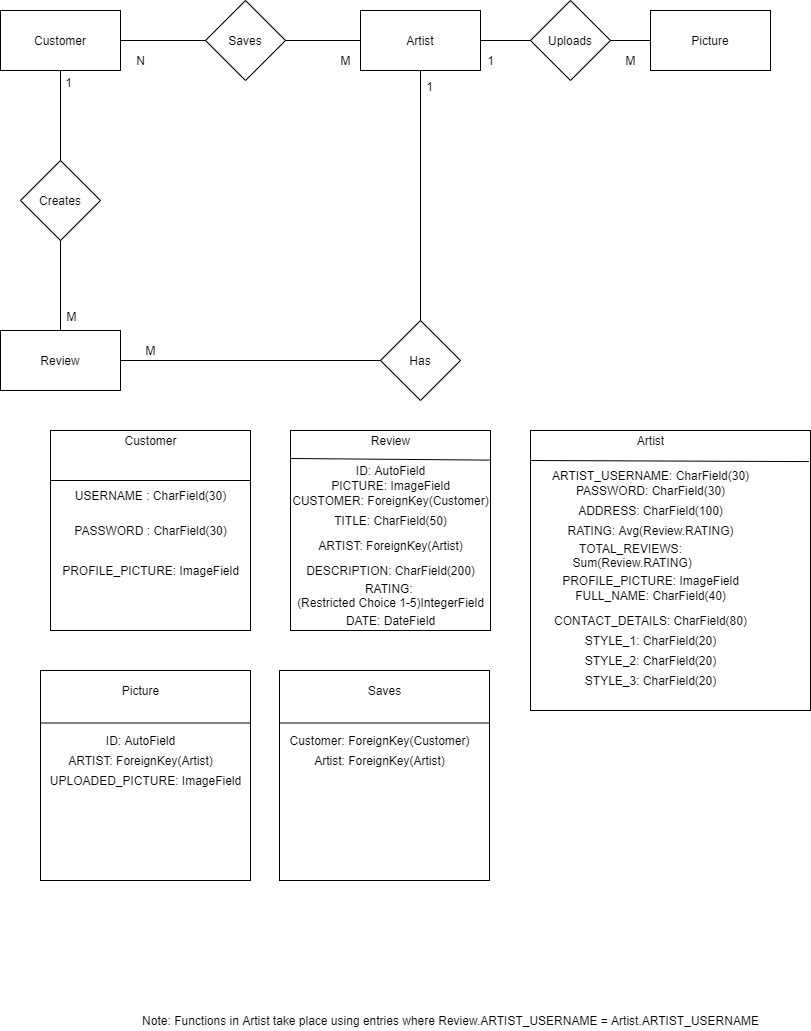

The diagram above was exported from draw.io. Its source (the exported page's mxGraphModel, read from the mxfile embedded in the PNG):
<mxGraphModel dx="1024" dy="738" grid="1" gridSize="10" guides="1" tooltips="1" connect="1" arrows="1" fold="1" page="1" pageScale="1" pageWidth="827" pageHeight="1169" math="0" shadow="0">
  <root>
    <mxCell id="WIyWlLk6GJQsqaUBKTNV-0" />
    <mxCell id="WIyWlLk6GJQsqaUBKTNV-1" parent="WIyWlLk6GJQsqaUBKTNV-0" />
    <mxCell id="ryecK-Kj62JLxo87XfRC-0" value="Customer" style="rounded=0;whiteSpace=wrap;html=1;" parent="WIyWlLk6GJQsqaUBKTNV-1" vertex="1">
      <mxGeometry x="30" y="100" width="120" height="60" as="geometry" />
    </mxCell>
    <mxCell id="ryecK-Kj62JLxo87XfRC-2" value="Artist" style="rounded=0;whiteSpace=wrap;html=1;" parent="WIyWlLk6GJQsqaUBKTNV-1" vertex="1">
      <mxGeometry x="390" y="100" width="120" height="60" as="geometry" />
    </mxCell>
    <mxCell id="ryecK-Kj62JLxo87XfRC-3" value="Review" style="rounded=0;whiteSpace=wrap;html=1;" parent="WIyWlLk6GJQsqaUBKTNV-1" vertex="1">
      <mxGeometry x="30" y="420" width="120" height="60" as="geometry" />
    </mxCell>
    <mxCell id="ryecK-Kj62JLxo87XfRC-5" value="Creates" style="rhombus;whiteSpace=wrap;html=1;" parent="WIyWlLk6GJQsqaUBKTNV-1" vertex="1">
      <mxGeometry x="50" y="250" width="80" height="80" as="geometry" />
    </mxCell>
    <mxCell id="ryecK-Kj62JLxo87XfRC-7" value="Has" style="rhombus;whiteSpace=wrap;html=1;" parent="WIyWlLk6GJQsqaUBKTNV-1" vertex="1">
      <mxGeometry x="410" y="410" width="80" height="80" as="geometry" />
    </mxCell>
    <mxCell id="ryecK-Kj62JLxo87XfRC-10" value="" style="endArrow=none;html=1;entryX=0.5;entryY=1;entryDx=0;entryDy=0;" parent="WIyWlLk6GJQsqaUBKTNV-1" target="ryecK-Kj62JLxo87XfRC-0" edge="1">
      <mxGeometry width="50" height="50" relative="1" as="geometry">
        <mxPoint x="90" y="250" as="sourcePoint" />
        <mxPoint x="140" y="200" as="targetPoint" />
      </mxGeometry>
    </mxCell>
    <mxCell id="ryecK-Kj62JLxo87XfRC-20" value="1" style="text;html=1;align=center;verticalAlign=middle;resizable=0;points=[];labelBackgroundColor=#ffffff;" parent="ryecK-Kj62JLxo87XfRC-10" vertex="1" connectable="0">
      <mxGeometry x="0.7556" y="-7" relative="1" as="geometry">
        <mxPoint as="offset" />
      </mxGeometry>
    </mxCell>
    <mxCell id="ryecK-Kj62JLxo87XfRC-11" value="" style="endArrow=none;html=1;exitX=0.5;exitY=0;exitDx=0;exitDy=0;entryX=0.5;entryY=1;entryDx=0;entryDy=0;" parent="WIyWlLk6GJQsqaUBKTNV-1" source="ryecK-Kj62JLxo87XfRC-3" target="ryecK-Kj62JLxo87XfRC-5" edge="1">
      <mxGeometry width="50" height="50" relative="1" as="geometry">
        <mxPoint x="260" y="350" as="sourcePoint" />
        <mxPoint x="310" y="300" as="targetPoint" />
      </mxGeometry>
    </mxCell>
    <mxCell id="ryecK-Kj62JLxo87XfRC-21" value="M" style="text;html=1;align=center;verticalAlign=middle;resizable=0;points=[];labelBackgroundColor=#ffffff;" parent="ryecK-Kj62JLxo87XfRC-11" vertex="1" connectable="0">
      <mxGeometry x="-0.6889" y="-10" relative="1" as="geometry">
        <mxPoint as="offset" />
      </mxGeometry>
    </mxCell>
    <mxCell id="ryecK-Kj62JLxo87XfRC-12" value="" style="endArrow=none;html=1;exitX=1;exitY=0.5;exitDx=0;exitDy=0;entryX=0;entryY=0.5;entryDx=0;entryDy=0;" parent="WIyWlLk6GJQsqaUBKTNV-1" source="ryecK-Kj62JLxo87XfRC-3" edge="1">
      <mxGeometry width="50" height="50" relative="1" as="geometry">
        <mxPoint x="260" y="350" as="sourcePoint" />
        <mxPoint x="410" y="450" as="targetPoint" />
      </mxGeometry>
    </mxCell>
    <mxCell id="ryecK-Kj62JLxo87XfRC-15" value="" style="endArrow=none;html=1;entryX=0.5;entryY=0;entryDx=0;entryDy=0;exitX=0.5;exitY=1;exitDx=0;exitDy=0;" parent="WIyWlLk6GJQsqaUBKTNV-1" source="ryecK-Kj62JLxo87XfRC-2" edge="1">
      <mxGeometry width="50" height="50" relative="1" as="geometry">
        <mxPoint x="260" y="350" as="sourcePoint" />
        <mxPoint x="450" y="410" as="targetPoint" />
      </mxGeometry>
    </mxCell>
    <mxCell id="ryecK-Kj62JLxo87XfRC-19" value="M" style="text;html=1;align=center;verticalAlign=middle;resizable=0;points=[];autosize=1;" parent="WIyWlLk6GJQsqaUBKTNV-1" vertex="1">
      <mxGeometry x="165" y="430" width="30" height="20" as="geometry" />
    </mxCell>
    <mxCell id="ryecK-Kj62JLxo87XfRC-24" value="1" style="text;html=1;align=center;verticalAlign=middle;resizable=0;points=[];autosize=1;" parent="WIyWlLk6GJQsqaUBKTNV-1" vertex="1">
      <mxGeometry x="449" y="166" width="20" height="20" as="geometry" />
    </mxCell>
    <mxCell id="ryecK-Kj62JLxo87XfRC-26" value="" style="whiteSpace=wrap;html=1;aspect=fixed;" parent="WIyWlLk6GJQsqaUBKTNV-1" vertex="1">
      <mxGeometry x="80" y="520" width="200" height="200" as="geometry" />
    </mxCell>
    <mxCell id="ryecK-Kj62JLxo87XfRC-27" value="Customer" style="text;html=1;align=center;verticalAlign=middle;resizable=0;points=[];autosize=1;" parent="WIyWlLk6GJQsqaUBKTNV-1" vertex="1">
      <mxGeometry x="145" y="520" width="70" height="20" as="geometry" />
    </mxCell>
    <mxCell id="ryecK-Kj62JLxo87XfRC-28" value="" style="endArrow=none;html=1;exitX=0;exitY=0.25;exitDx=0;exitDy=0;entryX=1;entryY=0.25;entryDx=0;entryDy=0;" parent="WIyWlLk6GJQsqaUBKTNV-1" source="ryecK-Kj62JLxo87XfRC-26" target="ryecK-Kj62JLxo87XfRC-26" edge="1">
      <mxGeometry width="50" height="50" relative="1" as="geometry">
        <mxPoint x="390" y="450" as="sourcePoint" />
        <mxPoint x="440" y="400" as="targetPoint" />
      </mxGeometry>
    </mxCell>
    <mxCell id="ryecK-Kj62JLxo87XfRC-31" value="USERNAME : CharField(30)" style="text;html=1;align=center;verticalAlign=middle;resizable=0;points=[];autosize=1;" parent="WIyWlLk6GJQsqaUBKTNV-1" vertex="1">
      <mxGeometry x="95" y="575" width="170" height="20" as="geometry" />
    </mxCell>
    <mxCell id="ryecK-Kj62JLxo87XfRC-33" value="PASSWORD : CharField(30)" style="text;html=1;align=center;verticalAlign=middle;resizable=0;points=[];autosize=1;" parent="WIyWlLk6GJQsqaUBKTNV-1" vertex="1">
      <mxGeometry x="95" y="610" width="170" height="20" as="geometry" />
    </mxCell>
    <mxCell id="ryecK-Kj62JLxo87XfRC-34" value="PROFILE_PICTURE: ImageField" style="text;html=1;align=center;verticalAlign=middle;resizable=0;points=[];autosize=1;" parent="WIyWlLk6GJQsqaUBKTNV-1" vertex="1">
      <mxGeometry x="85" y="650" width="190" height="20" as="geometry" />
    </mxCell>
    <mxCell id="ryecK-Kj62JLxo87XfRC-36" value="" style="whiteSpace=wrap;html=1;aspect=fixed;" parent="WIyWlLk6GJQsqaUBKTNV-1" vertex="1">
      <mxGeometry x="320" y="520" width="200" height="200" as="geometry" />
    </mxCell>
    <mxCell id="ryecK-Kj62JLxo87XfRC-37" value="" style="endArrow=none;html=1;exitX=0;exitY=0.14;exitDx=0;exitDy=0;entryX=0.995;entryY=0.148;entryDx=0;entryDy=0;exitPerimeter=0;entryPerimeter=0;" parent="WIyWlLk6GJQsqaUBKTNV-1" source="ryecK-Kj62JLxo87XfRC-36" target="ryecK-Kj62JLxo87XfRC-36" edge="1">
      <mxGeometry width="50" height="50" relative="1" as="geometry">
        <mxPoint x="410" y="550" as="sourcePoint" />
        <mxPoint x="460" y="500" as="targetPoint" />
      </mxGeometry>
    </mxCell>
    <mxCell id="ryecK-Kj62JLxo87XfRC-38" value="Review" style="text;html=1;align=center;verticalAlign=middle;resizable=0;points=[];autosize=1;" parent="WIyWlLk6GJQsqaUBKTNV-1" vertex="1">
      <mxGeometry x="390" y="520" width="60" height="20" as="geometry" />
    </mxCell>
    <mxCell id="ryecK-Kj62JLxo87XfRC-39" value="CUSTOMER: ForeignKey(Customer)" style="text;html=1;align=center;verticalAlign=middle;resizable=0;points=[];autosize=1;" parent="WIyWlLk6GJQsqaUBKTNV-1" vertex="1">
      <mxGeometry x="315" y="580" width="210" height="20" as="geometry" />
    </mxCell>
    <mxCell id="ryecK-Kj62JLxo87XfRC-40" value="TITLE: CharField(50)" style="text;html=1;align=center;verticalAlign=middle;resizable=0;points=[];autosize=1;" parent="WIyWlLk6GJQsqaUBKTNV-1" vertex="1">
      <mxGeometry x="355" y="600" width="130" height="20" as="geometry" />
    </mxCell>
    <mxCell id="ryecK-Kj62JLxo87XfRC-41" value="ARTIST: ForeignKey(Artist)" style="text;html=1;align=center;verticalAlign=middle;resizable=0;points=[];autosize=1;" parent="WIyWlLk6GJQsqaUBKTNV-1" vertex="1">
      <mxGeometry x="340" y="625" width="160" height="20" as="geometry" />
    </mxCell>
    <mxCell id="ryecK-Kj62JLxo87XfRC-42" value="DESCRIPTION: CharField(200)" style="text;html=1;align=center;verticalAlign=middle;resizable=0;points=[];autosize=1;" parent="WIyWlLk6GJQsqaUBKTNV-1" vertex="1">
      <mxGeometry x="330" y="650" width="180" height="20" as="geometry" />
    </mxCell>
    <mxCell id="ryecK-Kj62JLxo87XfRC-43" value="RATING:&amp;nbsp;&lt;br&gt;(Restricted Choice 1-5)IntegerField" style="text;html=1;align=center;verticalAlign=middle;resizable=0;points=[];autosize=1;" parent="WIyWlLk6GJQsqaUBKTNV-1" vertex="1">
      <mxGeometry x="320" y="670" width="200" height="30" as="geometry" />
    </mxCell>
    <mxCell id="ryecK-Kj62JLxo87XfRC-44" value="" style="whiteSpace=wrap;html=1;aspect=fixed;" parent="WIyWlLk6GJQsqaUBKTNV-1" vertex="1">
      <mxGeometry x="560" y="520" width="280" height="280" as="geometry" />
    </mxCell>
    <mxCell id="ryecK-Kj62JLxo87XfRC-45" value="" style="endArrow=none;html=1;entryX=0.994;entryY=0.111;entryDx=0;entryDy=0;entryPerimeter=0;" parent="WIyWlLk6GJQsqaUBKTNV-1" edge="1" target="ryecK-Kj62JLxo87XfRC-44">
      <mxGeometry width="50" height="50" relative="1" as="geometry">
        <mxPoint x="560" y="550" as="sourcePoint" />
        <mxPoint x="780" y="470" as="targetPoint" />
      </mxGeometry>
    </mxCell>
    <mxCell id="ryecK-Kj62JLxo87XfRC-46" value="Artist" style="text;html=1;align=center;verticalAlign=middle;resizable=0;points=[];autosize=1;" parent="WIyWlLk6GJQsqaUBKTNV-1" vertex="1">
      <mxGeometry x="660" y="520" width="40" height="20" as="geometry" />
    </mxCell>
    <mxCell id="ryecK-Kj62JLxo87XfRC-47" value="ARTIST_USERNAME: CharField(30)" style="text;html=1;align=center;verticalAlign=middle;resizable=0;points=[];autosize=1;" parent="WIyWlLk6GJQsqaUBKTNV-1" vertex="1">
      <mxGeometry x="575" y="555" width="210" height="20" as="geometry" />
    </mxCell>
    <mxCell id="ryecK-Kj62JLxo87XfRC-48" value="ADDRESS: CharField(100)" style="text;html=1;align=center;verticalAlign=middle;resizable=0;points=[];autosize=1;" parent="WIyWlLk6GJQsqaUBKTNV-1" vertex="1">
      <mxGeometry x="600" y="590" width="160" height="20" as="geometry" />
    </mxCell>
    <mxCell id="ryecK-Kj62JLxo87XfRC-49" value="RATING: Avg(Review.RATING)" style="text;html=1;align=center;verticalAlign=middle;resizable=0;points=[];autosize=1;" parent="WIyWlLk6GJQsqaUBKTNV-1" vertex="1">
      <mxGeometry x="590" y="610" width="180" height="20" as="geometry" />
    </mxCell>
    <mxCell id="ryecK-Kj62JLxo87XfRC-50" value="TOTAL_REVIEWS:&lt;br&gt;&amp;nbsp;Sum(Review.RATING)" style="text;html=1;align=center;verticalAlign=middle;resizable=0;points=[];autosize=1;" parent="WIyWlLk6GJQsqaUBKTNV-1" vertex="1">
      <mxGeometry x="590" y="630" width="140" height="30" as="geometry" />
    </mxCell>
    <mxCell id="ryecK-Kj62JLxo87XfRC-51" value="PROFILE_PICTURE: ImageField" style="text;html=1;align=center;verticalAlign=middle;resizable=0;points=[];autosize=1;" parent="WIyWlLk6GJQsqaUBKTNV-1" vertex="1">
      <mxGeometry x="585" y="660" width="190" height="20" as="geometry" />
    </mxCell>
    <mxCell id="ryecK-Kj62JLxo87XfRC-52" value="FULL_NAME: CharField(40)" style="text;html=1;align=center;verticalAlign=middle;resizable=0;points=[];autosize=1;" parent="WIyWlLk6GJQsqaUBKTNV-1" vertex="1">
      <mxGeometry x="595" y="675" width="170" height="20" as="geometry" />
    </mxCell>
    <mxCell id="ryecK-Kj62JLxo87XfRC-53" value="CONTACT_DETAILS: CharField(80)" style="text;html=1;align=center;verticalAlign=middle;resizable=0;points=[];autosize=1;" parent="WIyWlLk6GJQsqaUBKTNV-1" vertex="1">
      <mxGeometry x="575" y="700" width="210" height="20" as="geometry" />
    </mxCell>
    <mxCell id="ryecK-Kj62JLxo87XfRC-54" value="DATE: DateField" style="text;html=1;align=center;verticalAlign=middle;resizable=0;points=[];autosize=1;" parent="WIyWlLk6GJQsqaUBKTNV-1" vertex="1">
      <mxGeometry x="370" y="700" width="100" height="20" as="geometry" />
    </mxCell>
    <mxCell id="ryecK-Kj62JLxo87XfRC-63" value="PASSWORD: CharField(30)" style="text;html=1;align=center;verticalAlign=middle;resizable=0;points=[];autosize=1;" parent="WIyWlLk6GJQsqaUBKTNV-1" vertex="1">
      <mxGeometry x="600" y="570" width="160" height="20" as="geometry" />
    </mxCell>
    <mxCell id="ryecK-Kj62JLxo87XfRC-64" value="Note: Functions in Artist take place using entries where Review.ARTIST_USERNAME = Artist.ARTIST_USERNAME" style="text;html=1;align=center;verticalAlign=middle;resizable=0;points=[];autosize=1;" parent="WIyWlLk6GJQsqaUBKTNV-1" vertex="1">
      <mxGeometry x="165" y="1100" width="630" height="20" as="geometry" />
    </mxCell>
    <mxCell id="ydOJb4bZlE2o6DccFlaA-0" value="STYLE_1: CharField(20)" style="text;html=1;align=center;verticalAlign=middle;resizable=0;points=[];autosize=1;" parent="WIyWlLk6GJQsqaUBKTNV-1" vertex="1">
      <mxGeometry x="605" y="720" width="150" height="20" as="geometry" />
    </mxCell>
    <mxCell id="fZEYaVLfT4h7Sw8bHm-C-0" value="ID: AutoField" style="text;html=1;align=center;verticalAlign=middle;resizable=0;points=[];autosize=1;" parent="WIyWlLk6GJQsqaUBKTNV-1" vertex="1">
      <mxGeometry x="380" y="550" width="80" height="20" as="geometry" />
    </mxCell>
    <mxCell id="bpdLOfWImkAv2ovk01_a-0" value="PICTURE: ImageField" style="text;html=1;align=center;verticalAlign=middle;resizable=0;points=[];autosize=1;" parent="WIyWlLk6GJQsqaUBKTNV-1" vertex="1">
      <mxGeometry x="355" y="565" width="130" height="20" as="geometry" />
    </mxCell>
    <mxCell id="2-Km693hIgzqItF_y2ZC-0" value="Picture" style="rounded=0;whiteSpace=wrap;html=1;" vertex="1" parent="WIyWlLk6GJQsqaUBKTNV-1">
      <mxGeometry x="680" y="100" width="120" height="60" as="geometry" />
    </mxCell>
    <mxCell id="2-Km693hIgzqItF_y2ZC-1" value="Uploads" style="rhombus;whiteSpace=wrap;html=1;" vertex="1" parent="WIyWlLk6GJQsqaUBKTNV-1">
      <mxGeometry x="560" y="90" width="80" height="80" as="geometry" />
    </mxCell>
    <mxCell id="2-Km693hIgzqItF_y2ZC-3" value="" style="endArrow=none;html=1;entryX=0;entryY=0.5;entryDx=0;entryDy=0;exitX=1;exitY=0.5;exitDx=0;exitDy=0;" edge="1" parent="WIyWlLk6GJQsqaUBKTNV-1" source="ryecK-Kj62JLxo87XfRC-2" target="2-Km693hIgzqItF_y2ZC-1">
      <mxGeometry width="50" height="50" relative="1" as="geometry">
        <mxPoint x="310" y="340" as="sourcePoint" />
        <mxPoint x="360" y="290" as="targetPoint" />
      </mxGeometry>
    </mxCell>
    <mxCell id="2-Km693hIgzqItF_y2ZC-5" value="" style="endArrow=none;html=1;entryX=0;entryY=0.5;entryDx=0;entryDy=0;exitX=1;exitY=0.5;exitDx=0;exitDy=0;" edge="1" parent="WIyWlLk6GJQsqaUBKTNV-1" source="2-Km693hIgzqItF_y2ZC-1" target="2-Km693hIgzqItF_y2ZC-0">
      <mxGeometry width="50" height="50" relative="1" as="geometry">
        <mxPoint x="530" y="150" as="sourcePoint" />
        <mxPoint x="580" y="150" as="targetPoint" />
      </mxGeometry>
    </mxCell>
    <mxCell id="2-Km693hIgzqItF_y2ZC-6" value="1" style="text;html=1;align=center;verticalAlign=middle;resizable=0;points=[];autosize=1;" vertex="1" parent="WIyWlLk6GJQsqaUBKTNV-1">
      <mxGeometry x="510" y="140" width="20" height="20" as="geometry" />
    </mxCell>
    <mxCell id="2-Km693hIgzqItF_y2ZC-7" value="M" style="text;html=1;align=center;verticalAlign=middle;resizable=0;points=[];autosize=1;" vertex="1" parent="WIyWlLk6GJQsqaUBKTNV-1">
      <mxGeometry x="645" y="140" width="30" height="20" as="geometry" />
    </mxCell>
    <mxCell id="2-Km693hIgzqItF_y2ZC-9" value="Saves" style="rhombus;whiteSpace=wrap;html=1;" vertex="1" parent="WIyWlLk6GJQsqaUBKTNV-1">
      <mxGeometry x="235" y="90" width="80" height="80" as="geometry" />
    </mxCell>
    <mxCell id="2-Km693hIgzqItF_y2ZC-10" value="" style="endArrow=none;html=1;entryX=0;entryY=0.5;entryDx=0;entryDy=0;" edge="1" parent="WIyWlLk6GJQsqaUBKTNV-1" target="2-Km693hIgzqItF_y2ZC-9">
      <mxGeometry width="50" height="50" relative="1" as="geometry">
        <mxPoint x="150" y="130" as="sourcePoint" />
        <mxPoint x="200" y="80" as="targetPoint" />
      </mxGeometry>
    </mxCell>
    <mxCell id="2-Km693hIgzqItF_y2ZC-12" value="" style="endArrow=none;html=1;exitX=1;exitY=0.5;exitDx=0;exitDy=0;entryX=0;entryY=0.5;entryDx=0;entryDy=0;" edge="1" parent="WIyWlLk6GJQsqaUBKTNV-1" source="2-Km693hIgzqItF_y2ZC-9" target="ryecK-Kj62JLxo87XfRC-2">
      <mxGeometry width="50" height="50" relative="1" as="geometry">
        <mxPoint x="360" y="340" as="sourcePoint" />
        <mxPoint x="410" y="290" as="targetPoint" />
      </mxGeometry>
    </mxCell>
    <mxCell id="2-Km693hIgzqItF_y2ZC-13" value="N" style="text;html=1;align=center;verticalAlign=middle;resizable=0;points=[];autosize=1;" vertex="1" parent="WIyWlLk6GJQsqaUBKTNV-1">
      <mxGeometry x="160" y="140" width="20" height="20" as="geometry" />
    </mxCell>
    <mxCell id="2-Km693hIgzqItF_y2ZC-14" value="M" style="text;html=1;align=center;verticalAlign=middle;resizable=0;points=[];autosize=1;" vertex="1" parent="WIyWlLk6GJQsqaUBKTNV-1">
      <mxGeometry x="360" y="140" width="30" height="20" as="geometry" />
    </mxCell>
    <mxCell id="2-Km693hIgzqItF_y2ZC-17" value="STYLE_2: CharField(20)" style="text;html=1;align=center;verticalAlign=middle;resizable=0;points=[];autosize=1;" vertex="1" parent="WIyWlLk6GJQsqaUBKTNV-1">
      <mxGeometry x="605" y="740" width="150" height="20" as="geometry" />
    </mxCell>
    <mxCell id="2-Km693hIgzqItF_y2ZC-18" value="STYLE_3: CharField(20)" style="text;html=1;align=center;verticalAlign=middle;resizable=0;points=[];autosize=1;" vertex="1" parent="WIyWlLk6GJQsqaUBKTNV-1">
      <mxGeometry x="605" y="760" width="150" height="20" as="geometry" />
    </mxCell>
    <mxCell id="2-Km693hIgzqItF_y2ZC-19" value="" style="whiteSpace=wrap;html=1;aspect=fixed;" vertex="1" parent="WIyWlLk6GJQsqaUBKTNV-1">
      <mxGeometry x="70" y="760" width="210" height="210" as="geometry" />
    </mxCell>
    <mxCell id="2-Km693hIgzqItF_y2ZC-20" value="Picture" style="text;html=1;align=center;verticalAlign=middle;resizable=0;points=[];autosize=1;" vertex="1" parent="WIyWlLk6GJQsqaUBKTNV-1">
      <mxGeometry x="145" y="770" width="50" height="20" as="geometry" />
    </mxCell>
    <mxCell id="2-Km693hIgzqItF_y2ZC-23" value="" style="whiteSpace=wrap;html=1;aspect=fixed;" vertex="1" parent="WIyWlLk6GJQsqaUBKTNV-1">
      <mxGeometry x="309" y="760" width="210" height="210" as="geometry" />
    </mxCell>
    <mxCell id="2-Km693hIgzqItF_y2ZC-24" value="Saves" style="text;html=1;align=center;verticalAlign=middle;resizable=0;points=[];autosize=1;" vertex="1" parent="WIyWlLk6GJQsqaUBKTNV-1">
      <mxGeometry x="389" y="770" width="50" height="20" as="geometry" />
    </mxCell>
    <mxCell id="2-Km693hIgzqItF_y2ZC-25" value="" style="endArrow=none;html=1;exitX=0;exitY=0.25;exitDx=0;exitDy=0;entryX=1;entryY=0.25;entryDx=0;entryDy=0;" edge="1" parent="WIyWlLk6GJQsqaUBKTNV-1" source="2-Km693hIgzqItF_y2ZC-23" target="2-Km693hIgzqItF_y2ZC-23">
      <mxGeometry width="50" height="50" relative="1" as="geometry">
        <mxPoint x="360" y="780" as="sourcePoint" />
        <mxPoint x="410" y="730" as="targetPoint" />
      </mxGeometry>
    </mxCell>
    <mxCell id="2-Km693hIgzqItF_y2ZC-27" value="" style="endArrow=none;html=1;exitX=0;exitY=0.25;exitDx=0;exitDy=0;entryX=1;entryY=0.25;entryDx=0;entryDy=0;" edge="1" parent="WIyWlLk6GJQsqaUBKTNV-1" source="2-Km693hIgzqItF_y2ZC-19" target="2-Km693hIgzqItF_y2ZC-19">
      <mxGeometry width="50" height="50" relative="1" as="geometry">
        <mxPoint x="360" y="780" as="sourcePoint" />
        <mxPoint x="410" y="730" as="targetPoint" />
      </mxGeometry>
    </mxCell>
    <mxCell id="2-Km693hIgzqItF_y2ZC-28" value="Customer: ForeignKey(Customer)" style="text;html=1;align=center;verticalAlign=middle;resizable=0;points=[];autosize=1;" vertex="1" parent="WIyWlLk6GJQsqaUBKTNV-1">
      <mxGeometry x="309" y="820" width="200" height="20" as="geometry" />
    </mxCell>
    <mxCell id="2-Km693hIgzqItF_y2ZC-29" value="ID: AutoField" style="text;html=1;align=center;verticalAlign=middle;resizable=0;points=[];autosize=1;" vertex="1" parent="WIyWlLk6GJQsqaUBKTNV-1">
      <mxGeometry x="130" y="820" width="80" height="20" as="geometry" />
    </mxCell>
    <mxCell id="2-Km693hIgzqItF_y2ZC-30" value="Artist: ForeignKey(Artist)" style="text;html=1;align=center;verticalAlign=middle;resizable=0;points=[];autosize=1;" vertex="1" parent="WIyWlLk6GJQsqaUBKTNV-1">
      <mxGeometry x="334" y="840" width="150" height="20" as="geometry" />
    </mxCell>
    <mxCell id="2-Km693hIgzqItF_y2ZC-31" value="ARTIST: ForeignKey(Artist)" style="text;html=1;align=center;verticalAlign=middle;resizable=0;points=[];autosize=1;" vertex="1" parent="WIyWlLk6GJQsqaUBKTNV-1">
      <mxGeometry x="90" y="840" width="160" height="20" as="geometry" />
    </mxCell>
    <mxCell id="2-Km693hIgzqItF_y2ZC-32" value="UPLOADED_PICTURE: ImageField" style="text;html=1;align=center;verticalAlign=middle;resizable=0;points=[];autosize=1;" vertex="1" parent="WIyWlLk6GJQsqaUBKTNV-1">
      <mxGeometry x="70" y="860" width="210" height="20" as="geometry" />
    </mxCell>
  </root>
</mxGraphModel>